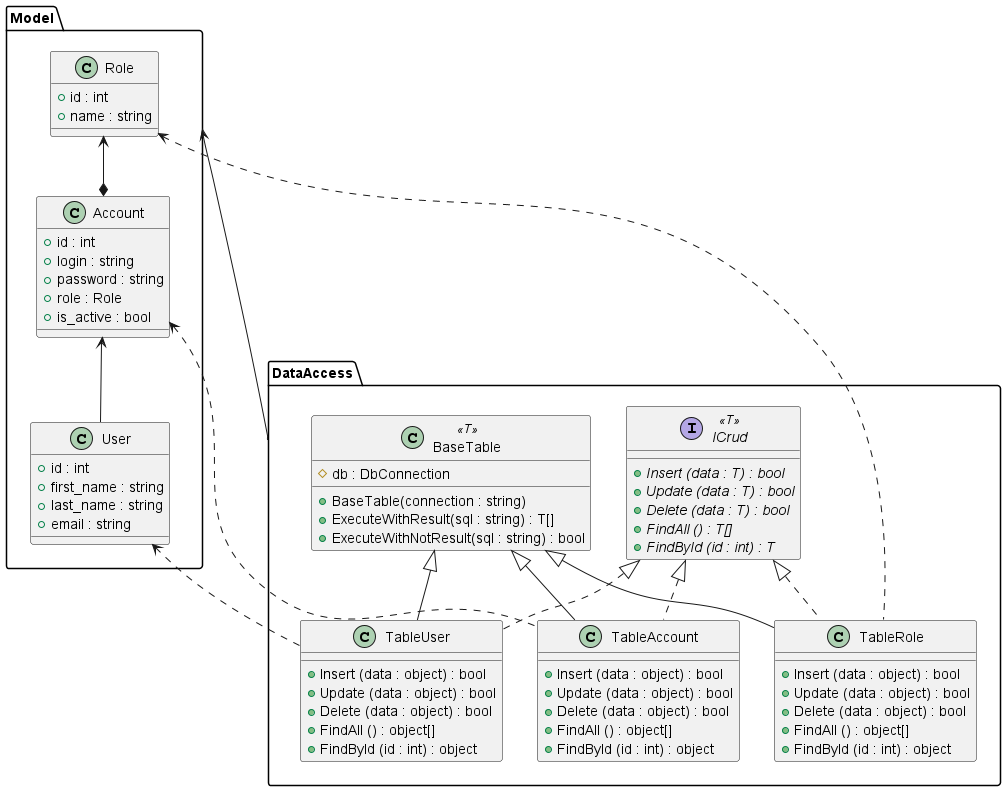

The diagram above was rendered by PlantUML. Its source (embedded in the PNG):
@startuml
'https://plantuml.com/class-diagram
package Model {
    class Role {
        + id : int
        + name : string
    }
    
    Role <--* Account
    class Account {
        + id : int
        + login : string
        + password : string
        + role : Role
        + is_active : bool
    }
    
    Account <-- User
    class User {
        + id : int
        + first_name : string
        + last_name : string
        + email : string
    }
}

Model <-- DataAccess
package DataAccess {
    interface ICrud<<T>> {
        + {abstract} Insert (data : T) : bool
        + {abstract} Update (data : T) : bool
        + {abstract} Delete (data : T) : bool
        + {abstract} FindAll () : T[]
        + {abstract} FindById (id : int) : T
    }
    
    class BaseTable<<T>> {
        # db : DbConnection
        + BaseTable(connection : string)
        + ExecuteWithResult(sql : string) : T[]        
        + ExecuteWithNotResult(sql : string) : bool        
    }
    
    Role <.. TableRole
    ICrud <|.. TableRole
    BaseTable <|-- TableRole
    class TableRole {
        + Insert (data : object) : bool
        + Update (data : object) : bool
        + Delete (data : object) : bool
        + FindAll () : object[]
        + FindById (id : int) : object
    }
    
    Account <.. TableAccount
    ICrud <|.. TableAccount
    BaseTable <|-- TableAccount
    class TableAccount {
        + Insert (data : object) : bool
        + Update (data : object) : bool
        + Delete (data : object) : bool
        + FindAll () : object[]
        + FindById (id : int) : object
    }
    
    User <.. TableUser
    ICrud <|.. TableUser
    BaseTable <|-- TableUser
    class TableUser {
        + Insert (data : object) : bool
        + Update (data : object) : bool
        + Delete (data : object) : bool
        + FindAll () : object[]
        + FindById (id : int) : object
    }
}


@enduml